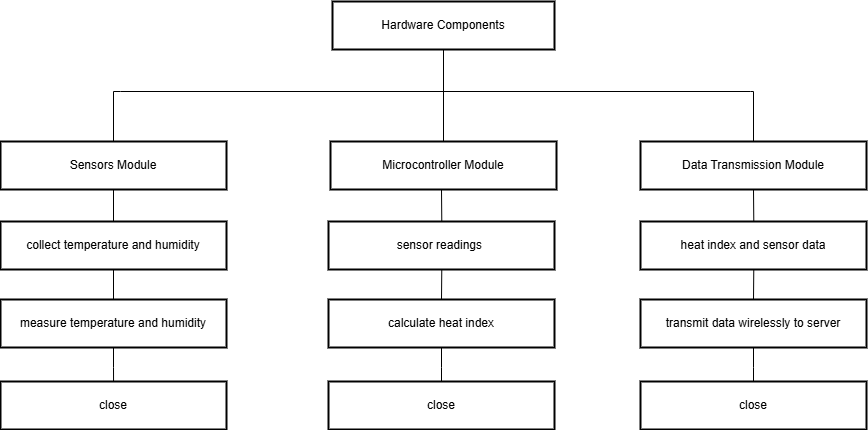

The diagram above was exported from draw.io. Its source (the exported page's mxGraphModel, read from the mxfile embedded in the PNG):
<mxGraphModel dx="900" dy="1005" grid="1" gridSize="10" guides="1" tooltips="1" connect="1" arrows="1" fold="1" page="1" pageScale="1" pageWidth="850" pageHeight="1100" math="0" shadow="0">
  <root>
    <mxCell id="0" />
    <mxCell id="1" parent="0" />
    <mxCell id="bnKVzPur5k13ZK5zJIq_-6" style="edgeStyle=orthogonalEdgeStyle;rounded=0;orthogonalLoop=1;jettySize=auto;html=1;entryX=0.5;entryY=0;entryDx=0;entryDy=0;endArrow=none;endFill=0;" edge="1" parent="1" source="bnKVzPur5k13ZK5zJIq_-2" target="bnKVzPur5k13ZK5zJIq_-4">
      <mxGeometry relative="1" as="geometry" />
    </mxCell>
    <mxCell id="bnKVzPur5k13ZK5zJIq_-2" value="Hardware Components" style="whiteSpace=wrap;strokeWidth=2;rounded=0;" vertex="1" parent="1">
      <mxGeometry x="1252" y="270" width="222" height="48" as="geometry" />
    </mxCell>
    <mxCell id="bnKVzPur5k13ZK5zJIq_-9" style="edgeStyle=orthogonalEdgeStyle;rounded=0;orthogonalLoop=1;jettySize=auto;html=1;exitX=0.5;exitY=0;exitDx=0;exitDy=0;endArrow=none;endFill=0;" edge="1" parent="1" source="bnKVzPur5k13ZK5zJIq_-3">
      <mxGeometry relative="1" as="geometry">
        <mxPoint x="1040" y="360" as="targetPoint" />
        <Array as="points">
          <mxPoint x="1033" y="360" />
        </Array>
      </mxGeometry>
    </mxCell>
    <mxCell id="bnKVzPur5k13ZK5zJIq_-16" value="" style="edgeStyle=orthogonalEdgeStyle;rounded=0;orthogonalLoop=1;jettySize=auto;html=1;endArrow=none;endFill=0;" edge="1" parent="1" source="bnKVzPur5k13ZK5zJIq_-3" target="bnKVzPur5k13ZK5zJIq_-14">
      <mxGeometry relative="1" as="geometry" />
    </mxCell>
    <mxCell id="bnKVzPur5k13ZK5zJIq_-3" value="Sensors Module" style="whiteSpace=wrap;strokeWidth=2;rounded=0;" vertex="1" parent="1">
      <mxGeometry x="920" y="410" width="226" height="48" as="geometry" />
    </mxCell>
    <mxCell id="bnKVzPur5k13ZK5zJIq_-4" value="Microcontroller Module" style="whiteSpace=wrap;strokeWidth=2;rounded=0;" vertex="1" parent="1">
      <mxGeometry x="1250" y="410" width="226" height="48" as="geometry" />
    </mxCell>
    <mxCell id="bnKVzPur5k13ZK5zJIq_-8" style="edgeStyle=orthogonalEdgeStyle;rounded=0;orthogonalLoop=1;jettySize=auto;html=1;endArrow=none;endFill=0;" edge="1" parent="1" source="bnKVzPur5k13ZK5zJIq_-5">
      <mxGeometry relative="1" as="geometry">
        <mxPoint x="1670" y="360" as="targetPoint" />
        <Array as="points">
          <mxPoint x="1673" y="360" />
        </Array>
      </mxGeometry>
    </mxCell>
    <mxCell id="bnKVzPur5k13ZK5zJIq_-5" value="Data Transmission Module" style="whiteSpace=wrap;strokeWidth=2;rounded=0;" vertex="1" parent="1">
      <mxGeometry x="1560" y="410" width="226" height="48" as="geometry" />
    </mxCell>
    <mxCell id="bnKVzPur5k13ZK5zJIq_-7" style="edgeStyle=orthogonalEdgeStyle;rounded=0;orthogonalLoop=1;jettySize=auto;html=1;endArrow=none;endFill=0;" edge="1" parent="1">
      <mxGeometry relative="1" as="geometry">
        <mxPoint x="1670" y="360" as="sourcePoint" />
        <mxPoint x="1040" y="360" as="targetPoint" />
      </mxGeometry>
    </mxCell>
    <mxCell id="bnKVzPur5k13ZK5zJIq_-13" value="collect temperature and humidity" style="whiteSpace=wrap;strokeWidth=2;rounded=0;" vertex="1" parent="1">
      <mxGeometry x="920" y="490" width="226" height="48" as="geometry" />
    </mxCell>
    <mxCell id="bnKVzPur5k13ZK5zJIq_-17" value="" style="edgeStyle=orthogonalEdgeStyle;rounded=0;orthogonalLoop=1;jettySize=auto;html=1;endArrow=none;endFill=0;" edge="1" parent="1" source="bnKVzPur5k13ZK5zJIq_-14">
      <mxGeometry relative="1" as="geometry">
        <mxPoint x="1033.047619047619" y="650" as="targetPoint" />
      </mxGeometry>
    </mxCell>
    <mxCell id="bnKVzPur5k13ZK5zJIq_-14" value="measure temperature and humidity" style="whiteSpace=wrap;strokeWidth=2;rounded=0;" vertex="1" parent="1">
      <mxGeometry x="920" y="568" width="226" height="48" as="geometry" />
    </mxCell>
    <mxCell id="bnKVzPur5k13ZK5zJIq_-18" value="close" style="whiteSpace=wrap;strokeWidth=2;rounded=0;" vertex="1" parent="1">
      <mxGeometry x="920" y="650" width="226" height="48" as="geometry" />
    </mxCell>
    <mxCell id="bnKVzPur5k13ZK5zJIq_-36" value="" style="edgeStyle=orthogonalEdgeStyle;rounded=0;orthogonalLoop=1;jettySize=auto;html=1;endArrow=none;endFill=0;" edge="1" target="bnKVzPur5k13ZK5zJIq_-38" parent="1">
      <mxGeometry relative="1" as="geometry">
        <mxPoint x="1361" y="458" as="sourcePoint" />
      </mxGeometry>
    </mxCell>
    <mxCell id="bnKVzPur5k13ZK5zJIq_-37" value="sensor readings " style="whiteSpace=wrap;strokeWidth=2;rounded=0;" vertex="1" parent="1">
      <mxGeometry x="1248" y="490" width="226" height="48" as="geometry" />
    </mxCell>
    <mxCell id="bnKVzPur5k13ZK5zJIq_-38" value="calculate heat index" style="whiteSpace=wrap;strokeWidth=2;rounded=0;" vertex="1" parent="1">
      <mxGeometry x="1248" y="568" width="226" height="48" as="geometry" />
    </mxCell>
    <mxCell id="bnKVzPur5k13ZK5zJIq_-40" value="close" style="whiteSpace=wrap;strokeWidth=2;rounded=0;" vertex="1" parent="1">
      <mxGeometry x="1248" y="650" width="226" height="48" as="geometry" />
    </mxCell>
    <mxCell id="bnKVzPur5k13ZK5zJIq_-41" value="" style="edgeStyle=orthogonalEdgeStyle;rounded=0;orthogonalLoop=1;jettySize=auto;html=1;endArrow=none;endFill=0;" edge="1" source="bnKVzPur5k13ZK5zJIq_-38" parent="1">
      <mxGeometry relative="1" as="geometry">
        <mxPoint x="1361" y="650" as="targetPoint" />
      </mxGeometry>
    </mxCell>
    <mxCell id="bnKVzPur5k13ZK5zJIq_-46" value="" style="edgeStyle=orthogonalEdgeStyle;rounded=0;orthogonalLoop=1;jettySize=auto;html=1;endArrow=none;endFill=0;" edge="1" target="bnKVzPur5k13ZK5zJIq_-48" parent="1">
      <mxGeometry relative="1" as="geometry">
        <mxPoint x="1673" y="458" as="sourcePoint" />
      </mxGeometry>
    </mxCell>
    <mxCell id="bnKVzPur5k13ZK5zJIq_-47" value="heat index and sensor data" style="whiteSpace=wrap;strokeWidth=2;rounded=0;" vertex="1" parent="1">
      <mxGeometry x="1560" y="490" width="226" height="48" as="geometry" />
    </mxCell>
    <mxCell id="bnKVzPur5k13ZK5zJIq_-48" value="transmit data wirelessly to server" style="whiteSpace=wrap;strokeWidth=2;rounded=0;" vertex="1" parent="1">
      <mxGeometry x="1560" y="568" width="226" height="48" as="geometry" />
    </mxCell>
    <mxCell id="bnKVzPur5k13ZK5zJIq_-49" value="" style="edgeStyle=orthogonalEdgeStyle;rounded=0;orthogonalLoop=1;jettySize=auto;html=1;endArrow=none;endFill=0;" edge="1" source="bnKVzPur5k13ZK5zJIq_-48" parent="1">
      <mxGeometry relative="1" as="geometry">
        <mxPoint x="1673" y="650" as="targetPoint" />
      </mxGeometry>
    </mxCell>
    <mxCell id="bnKVzPur5k13ZK5zJIq_-51" value="close" style="whiteSpace=wrap;strokeWidth=2;rounded=0;" vertex="1" parent="1">
      <mxGeometry x="1560" y="650" width="226" height="48" as="geometry" />
    </mxCell>
  </root>
</mxGraphModel>